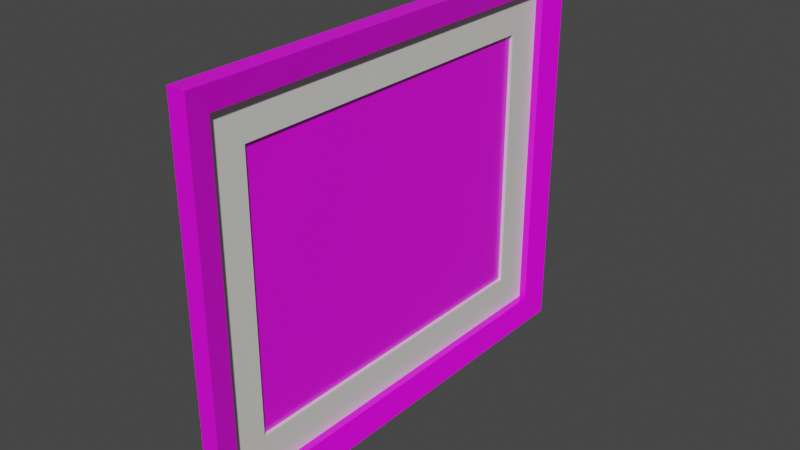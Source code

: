 # Source: SM_Diploma.blend  (saved by Blender 3.2.14; exported with 4.5.12 LTS)
import bpy
from mathutils import Matrix  # noqa: F401  (used for matrix-valued properties, if any)

bpy.ops.wm.read_factory_settings(use_empty=True)
scene = bpy.context.scene
scene.name = 'Scene'

# ---- images (referenced by path relative to the original .blend; pixels are not part of the script)
import os
ASSET_DIR = os.environ.get("B2B_ASSET_DIR", "")  # directory of the original .blend (textures are referenced by path, not embedded)
HERE = os.path.dirname(os.path.abspath(__file__))  # packed textures are extracted next to this script under _unpacked/

def load_image(name, relpath, width, height, colorspace="sRGB"):
    """Load a texture the original file referenced (path relative to the .blend, or extracted next to this script)."""
    p = next((c for c in (os.path.join(HERE, relpath), os.path.join(ASSET_DIR, relpath)) if relpath and os.path.exists(c)), "")
    if p:
        img = bpy.data.images.load(p, check_existing=True)
        img.name = name
    else:  # same state as the original file: an image datablock whose file is absent (Cycles renders it pink)
        img = bpy.data.images.new(name, width, height)
        img.source = "FILE"
        img.filepath = "//" + (relpath or name)
    img.colorspace_settings.name = colorspace
    return img
img_t_diploma02_bc_png = load_image('T_Diploma02_BC.png', 'T_Diploma02_BC.png', 1024, 1024, 'sRGB')
img_t_diploma02_r_exr = load_image('T_Diploma02_R.exr', 'T_Diploma02_R.exr', 1024, 1024, 'Linear Rec.709')
img_t_diploma01_bc_png = load_image('T_Diploma01_BC.png', 'T_Diploma01_BC.png', 1024, 1024, 'sRGB')

# ---- materials (node trees are filled in below, after node groups)
mat_m_diploma02 = bpy.data.materials.new('M_Diploma02')
mat_m_diploma02.use_transparent_shadow = False
mat_m_diploma01 = bpy.data.materials.new('M_Diploma01')
mat_m_diploma01.use_transparent_shadow = False
mat_m_diploma03 = bpy.data.materials.new('M_Diploma03')
mat_m_diploma03.use_transparent_shadow = False

# ---- material node trees
mat_m_diploma02.use_nodes = True; mat_m_diploma02.node_tree.nodes.clear()
_N = mat_m_diploma02.node_tree.nodes; _L = mat_m_diploma02.node_tree.links
n0 = _N.new('ShaderNodeTexImage'); n0.name = 'Image Texture'; n0.location = (-295, 558)
n0.image = img_t_diploma02_bc_png
n1 = _N.new('ShaderNodeTexImage'); n1.name = 'Image Texture.002'; n1.location = (-308, 231)
n1.image = img_t_diploma02_r_exr
n2 = _N.new('ShaderNodeTexCoord'); n2.name = 'Texture Coordinate'; n2.location = (-957, 407)
n3 = _N.new('ShaderNodeMapping'); n3.name = 'Mapping'; n3.location = (-623, 449)
n3.inputs[3].default_value = (3.0, 3.0, 3.0)
n4 = _N.new('ShaderNodeBsdfPrincipled'); n4.name = 'Principled BSDF'; n4.location = (221, 376)
n4.distribution = 'GGX'
n4.subsurface_method = 'RANDOM_WALK_SKIN'
n4.inputs[3].default_value = 1.45
n4.inputs[27].default_value = (0.0, 0.0, 0.0, 1.0)
n4.inputs[28].default_value = 1.0
n5 = _N.new('ShaderNodeOutputMaterial'); n5.name = 'Material Output'; n5.location = (511, 376)
_L.new(n4.outputs[0], n5.inputs[0])
_L.new(n0.outputs[0], n4.inputs[0])
_L.new(n1.outputs[0], n4.inputs[2])
_L.new(n2.outputs[2], n3.inputs[0])
_L.new(n3.outputs[0], n0.inputs[0])
_L.new(n3.outputs[0], n1.inputs[0])
n5.is_active_output = True
mat_m_diploma01.use_nodes = True; mat_m_diploma01.node_tree.nodes.clear()
_N = mat_m_diploma01.node_tree.nodes; _L = mat_m_diploma01.node_tree.links
n0 = _N.new('ShaderNodeBsdfPrincipled'); n0.name = 'Principled BSDF'; n0.location = (10, 300)
n0.distribution = 'GGX'
n0.subsurface_method = 'RANDOM_WALK_SKIN'
n0.inputs[2].default_value = 0.3
n0.inputs[3].default_value = 1.45
n0.inputs[13].default_value = 0.8
n0.inputs[27].default_value = (0.0, 0.0, 0.0, 1.0)
n0.inputs[28].default_value = 1.0
n1 = _N.new('ShaderNodeOutputMaterial'); n1.name = 'Material Output'; n1.location = (300, 300)
n2 = _N.new('ShaderNodeTexImage'); n2.name = 'Image Texture'; n2.location = (-280, 275)
n2.image = img_t_diploma01_bc_png
_L.new(n0.outputs[0], n1.inputs[0])
_L.new(n2.outputs[0], n0.inputs[0])
n1.is_active_output = True
mat_m_diploma03.use_nodes = True; mat_m_diploma03.node_tree.nodes.clear()
_N = mat_m_diploma03.node_tree.nodes; _L = mat_m_diploma03.node_tree.links
n0 = _N.new('ShaderNodeBsdfPrincipled'); n0.name = 'Principled BSDF'; n0.location = (10, 300)
n0.distribution = 'GGX'
n0.subsurface_method = 'RANDOM_WALK_SKIN'
n0.inputs[0].default_value = (0.7529, 0.7521, 0.701, 1.0)
n0.inputs[2].default_value = 0.3
n0.inputs[3].default_value = 1.45
n0.inputs[13].default_value = 0.8
n0.inputs[27].default_value = (0.0, 0.0, 0.0, 1.0)
n0.inputs[28].default_value = 1.0
n1 = _N.new('ShaderNodeOutputMaterial'); n1.name = 'Material Output'; n1.location = (300, 300)
_L.new(n0.outputs[0], n1.inputs[0])
n1.is_active_output = True

# ---- world
world_world = bpy.data.worlds.new('World'); scene.world = world_world
world_world.use_nodes = True; world_world.node_tree.nodes.clear()
_N = world_world.node_tree.nodes; _L = world_world.node_tree.links
n0 = _N.new('ShaderNodeOutputWorld'); n0.name = 'World Output'; n0.location = (300, 300)
n1 = _N.new('ShaderNodeBackground'); n1.name = 'Background'; n1.location = (10, 300)
n1.inputs[0].default_value = (0.05088, 0.05088, 0.05088, 1.0)
_L.new(n1.outputs[0], n0.inputs[0])
n0.is_active_output = True
world_world.color = (0.05088, 0.05088, 0.05088)
world_world.use_sun_shadow = False
world_world.sun_shadow_jitter_overblur = 0.0

# ---- meshes
me_plane_007 = bpy.data.meshes.new('Plane.007')
me_plane_007.from_pydata([(-0.1694, -0.138, -1.495e-07), (0.1694, -0.138, -1.495e-07), (0.1694, 0.138, -1.495e-07), (-0.1894, -0.158, -1.495e-07), (0.1894, -0.158, -1.495e-07), (-0.1894, 0.158, -1.495e-07), (0.1894, 0.158, -1.495e-07), (0.1394, 0.108, 0.003996), (-0.1694, 0.138, -1.239e-07), (-0.1694, 0.138, 0.009996), (-0.1694, -0.138, 0.009996), (0.1694, -0.138, 0.009996), (0.1694, 0.138, 0.009996), (-0.1894, 0.158, 0.015), (-0.1894, -0.158, 0.015), (0.1894, -0.158, 0.015), (0.1894, 0.158, 0.015), (-0.1394, 0.108, 0.0009928), (-0.1394, -0.108, 0.0009928), (0.1394, -0.108, 0.0009928), (0.1394, 0.108, 0.0009928)], [], [(5, 3, 14, 13), (4, 6, 16, 15), (1, 0, 10, 11), (8, 2, 12, 9), (9, 12, 16, 13), (11, 10, 14, 15), (12, 11, 15, 16), (10, 9, 13, 14), (2, 1, 11, 12), (6, 5, 13, 16), (0, 8, 9, 10), (3, 4, 15, 14), (5, 6, 4, 3)])
_uv = me_plane_007.uv_layers.new(name='UVMap')
_uv.uv.foreach_set('vector', [0.1771, 0.266, 0.9169, 0.266, 0.9169, 0.3011, 0.1771, 0.3011, 0.1771, 0.3876, 0.9169, 0.3876, 0.9169, 0.4227, 0.1771, 0.4227, 0.8904, 0.1239, 0.09743, 0.1239, 0.09743, 0.1005, 0.8904, 0.1005, 0.8904, 0.2456, 0.09743, 0.2456, 0.09743, 0.2222, 0.8904, 0.2222, 0.8904, 0.2222, 0.09743, 0.2222, 0.05061, 0.1739, 0.9372, 0.1739, 0.8904, 0.1005, 0.09743, 0.1005, 0.05061, 0.05225, 0.9372, 0.05225, 0.87, 0.471, 0.2239, 0.471, 0.1771, 0.4227, 0.9169, 0.4227, 0.87, 0.3493, 0.2239, 0.3493, 0.1771, 0.3011, 0.9169, 0.3011, 0.87, 0.4944, 0.2239, 0.4944, 0.2239, 0.471, 0.87, 0.471, 0.05061, 0.1388, 0.9372, 0.1388, 0.9372, 0.1739, 0.05061, 0.1739, 0.87, 0.3727, 0.2239, 0.3727, 0.2239, 0.3493, 0.87, 0.3493, 0.05061, 0.01714, 0.9372, 0.01714, 0.9372, 0.05225, 0.05061, 0.05225, 0.3928, 0.5225, 0.9445, 0.5225, 0.9445, 0.9828, 0.3928, 0.9828])
me_plane_007.materials.append(mat_m_diploma02)
me_plane_007.update()
me_plane_001 = bpy.data.meshes.new('Plane.001')
me_plane_001.from_pydata([(-0.1394, 0.108, 0.0009928), (-0.1394, -0.108, 0.0009928), (0.1394, -0.108, 0.0009928), (0.1394, 0.108, 0.0009928)], [], [(1, 2, 3, 0)])
_uv = me_plane_001.uv_layers.new(name='UVMap')
_uv.uv.foreach_set('vector', [0.06886, 0.2318, 0.9331, 0.2318, 0.9331, 0.767, 0.06886, 0.767])
me_plane_001.materials.append(mat_m_diploma01)
me_plane_001.update()
me_plane_002 = bpy.data.meshes.new('Plane.002')
me_plane_002.from_pydata([(-0.1394, 0.108, 0.003996), (-0.1394, -0.108, 0.003996), (0.1394, -0.108, 0.003996), (0.1394, 0.108, 0.003996), (-0.1694, 0.138, 0.003996), (-0.1694, -0.138, 0.003996), (0.1694, -0.138, 0.003996), (0.1694, 0.138, 0.003996), (-0.1394, -0.108, 0.0009928), (0.1394, -0.108, 0.0009928), (0.1394, 0.108, 0.0009928), (-0.1394, 0.108, 0.0009928)], [], [(3, 2, 6, 7), (1, 0, 4, 5), (0, 3, 7, 4), (2, 1, 5, 6), (3, 10, 9, 2), (1, 8, 11, 0), (0, 11, 10, 3), (2, 9, 8, 1)])
_uv = me_plane_002.uv_layers.new(name='UVMap')
_uv.uv.foreach_set('vector', [0.05474, 0.3791, 0.3061, 0.3791, 0.341, 0.414, 0.01983, 0.414, 0.3061, 0.05474, 0.05474, 0.05474, 0.01983, 0.01983, 0.341, 0.01983, 0.05474, 0.05474, 0.05474, 0.3791, 0.01983, 0.414, 0.01983, 0.01983, 0.3061, 0.3791, 0.3061, 0.05474, 0.341, 0.01983, 0.341, 0.414, 0.381, 0.7401, 0.3852, 0.7401, 0.3849, 0.9802, 0.3807, 0.9802, 0.381, 0.2599, 0.3852, 0.2599, 0.3849, 0.5, 0.3807, 0.5, 0.3807, 0.5, 0.3849, 0.5, 0.3852, 0.7401, 0.381, 0.7401, 0.3807, 0.01983, 0.3849, 0.01985, 0.3852, 0.2599, 0.381, 0.2599])
me_plane_002.materials.append(mat_m_diploma03)
me_plane_002.update()

# ---- objects
ob_cube_001 = bpy.data.objects.new('cube.001', me_plane_007)
ob_plane = bpy.data.objects.new('plane', me_plane_001)
ob_cube = bpy.data.objects.new('cube', me_plane_002)
ob_sm_diploma = bpy.data.objects.new('SM_Diploma', None)

# ---- transforms, parenting, visibility, modifiers, constraints
ob_cube_001.parent = ob_sm_diploma
ob_cube_001.matrix_parent_inverse = Matrix(((1.0, -0.0, 0.0, 1.953), (-0.0, 1.0, -0.0, -0.09266), (0.0, 0.0, 1.0, -1.954), (-0.0, 0.0, -0.0, 1.0)))
ob_cube_001.location = (-1.953, 0.09266, 1.954)
ob_cube_001.rotation_euler = (1.571, -0.0, 1.571)
ob_plane.parent = ob_sm_diploma
ob_plane.matrix_parent_inverse = Matrix(((1.0, -0.0, 0.0, 1.953), (-0.0, 1.0, -0.0, -0.09266), (0.0, 0.0, 1.0, -1.954), (-0.0, 0.0, -0.0, 1.0)))
ob_plane.location = (-1.953, 0.09266, 1.954)
ob_plane.rotation_euler = (1.571, -0.0, 1.571)
ob_cube.parent = ob_sm_diploma
ob_cube.matrix_parent_inverse = Matrix(((1.0, -0.0, 0.0, 1.953), (-0.0, 1.0, -0.0, -0.09266), (0.0, 0.0, 1.0, -1.954), (-0.0, 0.0, -0.0, 1.0)))
ob_cube.location = (-1.953, 0.09266, 1.954)
ob_cube.rotation_euler = (1.571, -0.0, 1.571)
ob_sm_diploma.location = (-1.953, 0.09266, 1.954)
ob_sm_diploma.empty_display_size = 0.001

# ---- collection membership
scene.collection.objects.link(ob_cube_001)
scene.collection.objects.link(ob_plane)
scene.collection.objects.link(ob_cube)
scene.collection.objects.link(ob_sm_diploma)

# ---- scene / render settings (as saved in the file)
scene.frame_start = 1; scene.frame_end = 250; scene.frame_set(1)
scene.render.engine = 'BLENDER_EEVEE_NEXT'
scene.cycles.sampling_pattern = 'TABULATED_SOBOL'
scene.cycles.use_light_tree = False
scene.view_settings.view_transform = 'Filmic'
bpy.context.view_layer.update()

# ---- added for rendering (the .blend has no active camera and no usable light): camera, sun
cam_auto = bpy.data.cameras.new('AutoCamera')
cam_auto.lens = 50.0
cam_auto.sensor_width = 36.0
cam_auto.clip_end = 1000.0
ob_auto_camera = bpy.data.objects.new('AutoCamera', cam_auto)
scene.collection.objects.link(ob_auto_camera)
ob_auto_camera.location = (-1.48868, -0.455226, 2.31968)
ob_auto_camera.rotation_euler = (1.09748, -7.21219e-08, 0.694738)
scene.camera = ob_auto_camera
light_auto_sun = bpy.data.lights.new('AutoSun', 'SUN')
light_auto_sun.energy = 3.0
light_auto_sun.angle = 0.0523599
ob_auto_sun = bpy.data.objects.new('AutoSun', light_auto_sun)
scene.collection.objects.link(ob_auto_sun)
ob_auto_sun.rotation_euler = (0.872665, 0.174533, 0.523599)
bpy.context.view_layer.update()
